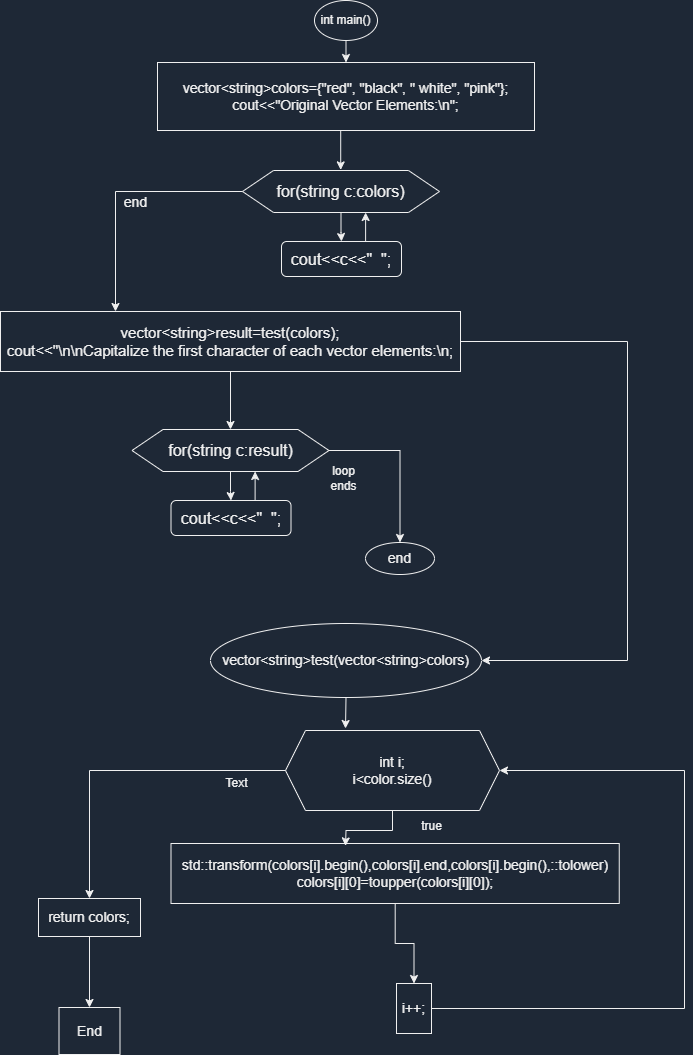

The diagram above was exported from draw.io. Its source (the exported page's mxGraphModel, read from the mxfile embedded in the PNG):
<mxGraphModel dx="690" dy="661" grid="0" gridSize="10" guides="1" tooltips="1" connect="1" arrows="1" fold="1" page="1" pageScale="1" pageWidth="850" pageHeight="1400" background="#1E2836" math="0" shadow="0">
  <root>
    <object label="" id="0">
      <mxCell />
    </object>
    <mxCell id="1" parent="0" />
    <mxCell id="jO-j2dc1pcxr09GTO6u4-9" style="edgeStyle=orthogonalEdgeStyle;rounded=0;orthogonalLoop=1;jettySize=auto;html=1;exitX=0.5;exitY=1;exitDx=0;exitDy=0;entryX=0.5;entryY=0;entryDx=0;entryDy=0;" parent="1" source="jO-j2dc1pcxr09GTO6u4-4" target="jO-j2dc1pcxr09GTO6u4-5" edge="1">
      <mxGeometry relative="1" as="geometry" />
    </mxCell>
    <mxCell id="jO-j2dc1pcxr09GTO6u4-4" value="int main()" style="ellipse;whiteSpace=wrap;html=1;fillColor=none;" parent="1" vertex="1">
      <mxGeometry x="394" y="25" width="63" height="40" as="geometry" />
    </mxCell>
    <mxCell id="jO-j2dc1pcxr09GTO6u4-8" style="edgeStyle=orthogonalEdgeStyle;rounded=0;orthogonalLoop=1;jettySize=auto;html=1;exitX=0.5;exitY=1;exitDx=0;exitDy=0;" parent="1" source="jO-j2dc1pcxr09GTO6u4-5" edge="1">
      <mxGeometry relative="1" as="geometry">
        <mxPoint x="420.2125244140625" y="194.4000244140625" as="targetPoint" />
      </mxGeometry>
    </mxCell>
    <mxCell id="jO-j2dc1pcxr09GTO6u4-5" value="&lt;font style=&quot;font-size: 14px;&quot;&gt;vector&amp;lt;string&amp;gt;colors={&quot;red&quot;, &quot;black&quot;, &quot; white&quot;, &quot;pink&quot;};&lt;br&gt;cout&amp;lt;&amp;lt;&quot;Original Vector Elements:\n&quot;;&lt;br&gt;&lt;/font&gt;" style="rounded=0;whiteSpace=wrap;html=1;fillColor=none;" parent="1" vertex="1">
      <mxGeometry x="237" y="87" width="377" height="68" as="geometry" />
    </mxCell>
    <mxCell id="jO-j2dc1pcxr09GTO6u4-15" style="edgeStyle=orthogonalEdgeStyle;rounded=0;orthogonalLoop=1;jettySize=auto;html=1;exitX=0.5;exitY=1;exitDx=0;exitDy=0;" parent="1" source="jO-j2dc1pcxr09GTO6u4-12" target="jO-j2dc1pcxr09GTO6u4-14" edge="1">
      <mxGeometry relative="1" as="geometry" />
    </mxCell>
    <mxCell id="jO-j2dc1pcxr09GTO6u4-19" style="edgeStyle=orthogonalEdgeStyle;rounded=0;orthogonalLoop=1;jettySize=auto;html=1;exitX=0;exitY=0.5;exitDx=0;exitDy=0;entryX=0.25;entryY=0;entryDx=0;entryDy=0;" parent="1" source="jO-j2dc1pcxr09GTO6u4-12" target="jO-j2dc1pcxr09GTO6u4-17" edge="1">
      <mxGeometry relative="1" as="geometry" />
    </mxCell>
    <mxCell id="jO-j2dc1pcxr09GTO6u4-12" value="&lt;font size=&quot;3&quot;&gt;for(string c:colors)&lt;/font&gt;" style="shape=hexagon;perimeter=hexagonPerimeter2;whiteSpace=wrap;html=1;fixedSize=1;fillColor=none;size=31.01251220703125;" parent="1" vertex="1">
      <mxGeometry x="322" y="195" width="197" height="42" as="geometry" />
    </mxCell>
    <mxCell id="jO-j2dc1pcxr09GTO6u4-16" style="edgeStyle=orthogonalEdgeStyle;rounded=0;orthogonalLoop=1;jettySize=auto;html=1;exitX=0.75;exitY=0;exitDx=0;exitDy=0;entryX=0.625;entryY=1;entryDx=0;entryDy=0;" parent="1" source="jO-j2dc1pcxr09GTO6u4-14" target="jO-j2dc1pcxr09GTO6u4-12" edge="1">
      <mxGeometry relative="1" as="geometry" />
    </mxCell>
    <mxCell id="jO-j2dc1pcxr09GTO6u4-14" value="&lt;font size=&quot;3&quot;&gt;cout&amp;lt;&amp;lt;c&amp;lt;&amp;lt;&quot;&amp;nbsp; &quot;;&lt;/font&gt;" style="rounded=1;whiteSpace=wrap;html=1;fillColor=none;strokeWidth=1;" parent="1" vertex="1">
      <mxGeometry x="361" y="266" width="120" height="35" as="geometry" />
    </mxCell>
    <mxCell id="jO-j2dc1pcxr09GTO6u4-30" style="edgeStyle=orthogonalEdgeStyle;rounded=0;orthogonalLoop=1;jettySize=auto;html=1;exitX=0.5;exitY=1;exitDx=0;exitDy=0;entryX=0.5;entryY=0;entryDx=0;entryDy=0;" parent="1" source="jO-j2dc1pcxr09GTO6u4-17" target="jO-j2dc1pcxr09GTO6u4-27" edge="1">
      <mxGeometry relative="1" as="geometry" />
    </mxCell>
    <mxCell id="jO-j2dc1pcxr09GTO6u4-37" style="edgeStyle=orthogonalEdgeStyle;rounded=0;orthogonalLoop=1;jettySize=auto;html=1;exitX=1;exitY=0.5;exitDx=0;exitDy=0;entryX=1;entryY=0.5;entryDx=0;entryDy=0;" parent="1" source="jO-j2dc1pcxr09GTO6u4-17" target="jO-j2dc1pcxr09GTO6u4-34" edge="1">
      <mxGeometry relative="1" as="geometry">
        <Array as="points">
          <mxPoint x="707" y="366" />
          <mxPoint x="707" y="685" />
        </Array>
      </mxGeometry>
    </mxCell>
    <mxCell id="jO-j2dc1pcxr09GTO6u4-17" value="vector&amp;lt;string&amp;gt;result=test(colors);&lt;br&gt;cout&amp;lt;&amp;lt;&quot;\n\nCapitalize the first character of each vector elements:\n;" style="rounded=0;whiteSpace=wrap;html=1;fillColor=none;fontSize=15;" parent="1" vertex="1">
      <mxGeometry x="80" y="336" width="460" height="60" as="geometry" />
    </mxCell>
    <mxCell id="jO-j2dc1pcxr09GTO6u4-21" value="&lt;font style=&quot;font-size: 14px;&quot;&gt;end&lt;/font&gt;" style="text;html=1;align=center;verticalAlign=middle;resizable=0;points=[];autosize=1;strokeColor=none;fillColor=none;" parent="1" vertex="1">
      <mxGeometry x="194" y="212" width="41" height="29" as="geometry" />
    </mxCell>
    <mxCell id="jO-j2dc1pcxr09GTO6u4-26" style="edgeStyle=orthogonalEdgeStyle;rounded=0;orthogonalLoop=1;jettySize=auto;html=1;exitX=0.5;exitY=1;exitDx=0;exitDy=0;" parent="1" source="jO-j2dc1pcxr09GTO6u4-27" target="jO-j2dc1pcxr09GTO6u4-29" edge="1">
      <mxGeometry relative="1" as="geometry" />
    </mxCell>
    <mxCell id="jO-j2dc1pcxr09GTO6u4-32" style="edgeStyle=orthogonalEdgeStyle;rounded=0;orthogonalLoop=1;jettySize=auto;html=1;exitX=1;exitY=0.5;exitDx=0;exitDy=0;entryX=0.5;entryY=0;entryDx=0;entryDy=0;" parent="1" source="jO-j2dc1pcxr09GTO6u4-27" target="jO-j2dc1pcxr09GTO6u4-31" edge="1">
      <mxGeometry relative="1" as="geometry" />
    </mxCell>
    <mxCell id="jO-j2dc1pcxr09GTO6u4-27" value="&lt;font size=&quot;3&quot;&gt;for(string c:result)&lt;/font&gt;" style="shape=hexagon;perimeter=hexagonPerimeter2;whiteSpace=wrap;html=1;fixedSize=1;fillColor=none;size=31.01251220703125;" parent="1" vertex="1">
      <mxGeometry x="211.5" y="454" width="197" height="42" as="geometry" />
    </mxCell>
    <mxCell id="jO-j2dc1pcxr09GTO6u4-28" style="edgeStyle=orthogonalEdgeStyle;rounded=0;orthogonalLoop=1;jettySize=auto;html=1;exitX=0.75;exitY=0;exitDx=0;exitDy=0;entryX=0.625;entryY=1;entryDx=0;entryDy=0;" parent="1" source="jO-j2dc1pcxr09GTO6u4-29" target="jO-j2dc1pcxr09GTO6u4-27" edge="1">
      <mxGeometry relative="1" as="geometry" />
    </mxCell>
    <mxCell id="jO-j2dc1pcxr09GTO6u4-29" value="&lt;font size=&quot;3&quot;&gt;cout&amp;lt;&amp;lt;c&amp;lt;&amp;lt;&quot;&amp;nbsp; &quot;;&lt;/font&gt;" style="rounded=1;whiteSpace=wrap;html=1;fillColor=none;strokeWidth=1;" parent="1" vertex="1">
      <mxGeometry x="250.5" y="525" width="120" height="35" as="geometry" />
    </mxCell>
    <mxCell id="jO-j2dc1pcxr09GTO6u4-31" value="end" style="ellipse;whiteSpace=wrap;html=1;fillColor=none;fontSize=14;" parent="1" vertex="1">
      <mxGeometry x="445" y="567" width="69" height="32" as="geometry" />
    </mxCell>
    <mxCell id="jO-j2dc1pcxr09GTO6u4-33" value="loop&lt;br&gt;ends" style="text;html=1;align=center;verticalAlign=middle;resizable=0;points=[];autosize=1;strokeColor=none;fillColor=none;" parent="1" vertex="1">
      <mxGeometry x="401" y="482" width="44" height="41" as="geometry" />
    </mxCell>
    <mxCell id="jO-j2dc1pcxr09GTO6u4-36" style="edgeStyle=orthogonalEdgeStyle;rounded=0;orthogonalLoop=1;jettySize=auto;html=1;exitX=0.5;exitY=1;exitDx=0;exitDy=0;entryX=0.5;entryY=0;entryDx=0;entryDy=0;" parent="1" source="jO-j2dc1pcxr09GTO6u4-34" edge="1">
      <mxGeometry relative="1" as="geometry">
        <mxPoint x="425" y="753" as="targetPoint" />
      </mxGeometry>
    </mxCell>
    <mxCell id="jO-j2dc1pcxr09GTO6u4-34" value="vector&amp;lt;string&amp;gt;test(vector&amp;lt;string&amp;gt;colors)" style="ellipse;whiteSpace=wrap;html=1;fillColor=none;fontSize=14;" parent="1" vertex="1">
      <mxGeometry x="290" y="648" width="271" height="74" as="geometry" />
    </mxCell>
    <mxCell id="0Mye7EFLTeJv8x2AtDEL-4" style="edgeStyle=orthogonalEdgeStyle;rounded=0;orthogonalLoop=1;jettySize=auto;html=1;exitX=0.5;exitY=1;exitDx=0;exitDy=0;" parent="1" source="0Mye7EFLTeJv8x2AtDEL-3" edge="1">
      <mxGeometry relative="1" as="geometry">
        <mxPoint x="425" y="870.4000244140625" as="targetPoint" />
      </mxGeometry>
    </mxCell>
    <mxCell id="0Mye7EFLTeJv8x2AtDEL-9" value="" style="edgeStyle=orthogonalEdgeStyle;rounded=0;orthogonalLoop=1;jettySize=auto;html=1;" parent="1" source="0Mye7EFLTeJv8x2AtDEL-3" target="0Mye7EFLTeJv8x2AtDEL-8" edge="1">
      <mxGeometry relative="1" as="geometry" />
    </mxCell>
    <mxCell id="0Mye7EFLTeJv8x2AtDEL-3" value="int i;&lt;br&gt;i&amp;lt;color.size()" style="shape=hexagon;perimeter=hexagonPerimeter2;whiteSpace=wrap;html=1;fixedSize=1;fillColor=none;fontSize=14;" parent="1" vertex="1">
      <mxGeometry x="365" y="755" width="214" height="80" as="geometry" />
    </mxCell>
    <mxCell id="uXnlOjeoT5N5vi74Lxf1-5" value="" style="edgeStyle=orthogonalEdgeStyle;rounded=0;orthogonalLoop=1;jettySize=auto;html=1;" edge="1" parent="1" source="0Mye7EFLTeJv8x2AtDEL-5" target="uXnlOjeoT5N5vi74Lxf1-4">
      <mxGeometry relative="1" as="geometry" />
    </mxCell>
    <mxCell id="0Mye7EFLTeJv8x2AtDEL-5" value="std::transform(colors[i].begin(),colors[i].end,colors[i].begin(),::tolower)&lt;br&gt;colors[i][0]=toupper(colors[i][0]);" style="whiteSpace=wrap;html=1;fontSize=14;fillColor=none;" parent="1" vertex="1">
      <mxGeometry x="250.5" y="868" width="448.25" height="60" as="geometry" />
    </mxCell>
    <mxCell id="0Mye7EFLTeJv8x2AtDEL-11" value="" style="edgeStyle=orthogonalEdgeStyle;rounded=0;orthogonalLoop=1;jettySize=auto;html=1;" parent="1" source="0Mye7EFLTeJv8x2AtDEL-8" target="0Mye7EFLTeJv8x2AtDEL-10" edge="1">
      <mxGeometry relative="1" as="geometry" />
    </mxCell>
    <mxCell id="0Mye7EFLTeJv8x2AtDEL-8" value="return colors;" style="whiteSpace=wrap;html=1;fontSize=14;fillColor=none;" parent="1" vertex="1">
      <mxGeometry x="118" y="923" width="102" height="38" as="geometry" />
    </mxCell>
    <mxCell id="0Mye7EFLTeJv8x2AtDEL-10" value="End" style="whiteSpace=wrap;html=1;fontSize=14;fillColor=none;" parent="1" vertex="1">
      <mxGeometry x="138.5" y="1032" width="61" height="47" as="geometry" />
    </mxCell>
    <mxCell id="uXnlOjeoT5N5vi74Lxf1-2" value="true" style="text;html=1;align=center;verticalAlign=middle;resizable=0;points=[];autosize=1;strokeColor=none;fillColor=none;" vertex="1" parent="1">
      <mxGeometry x="491" y="838" width="39" height="26" as="geometry" />
    </mxCell>
    <mxCell id="uXnlOjeoT5N5vi74Lxf1-3" value="Text" style="text;html=1;align=center;verticalAlign=middle;resizable=0;points=[];autosize=1;strokeColor=none;fillColor=none;" vertex="1" parent="1">
      <mxGeometry x="296" y="795" width="40" height="26" as="geometry" />
    </mxCell>
    <mxCell id="uXnlOjeoT5N5vi74Lxf1-6" style="edgeStyle=orthogonalEdgeStyle;rounded=0;orthogonalLoop=1;jettySize=auto;html=1;exitX=1;exitY=0.5;exitDx=0;exitDy=0;entryX=1;entryY=0.5;entryDx=0;entryDy=0;" edge="1" parent="1" source="uXnlOjeoT5N5vi74Lxf1-4" target="0Mye7EFLTeJv8x2AtDEL-3">
      <mxGeometry relative="1" as="geometry">
        <Array as="points">
          <mxPoint x="764" y="1033" />
          <mxPoint x="764" y="795" />
        </Array>
      </mxGeometry>
    </mxCell>
    <mxCell id="uXnlOjeoT5N5vi74Lxf1-4" value="i++;" style="whiteSpace=wrap;html=1;fontSize=14;fillColor=none;" vertex="1" parent="1">
      <mxGeometry x="476" y="1008" width="35" height="50" as="geometry" />
    </mxCell>
  </root>
</mxGraphModel>